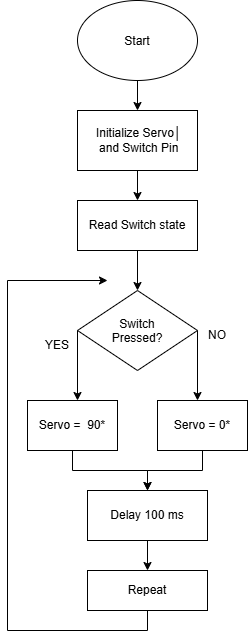

The diagram above was exported from draw.io. Its source (the exported page's mxGraphModel, read from the mxfile embedded in the PNG):
<mxGraphModel dx="1107" dy="597" grid="1" gridSize="10" guides="1" tooltips="1" connect="1" arrows="1" fold="1" page="1" pageScale="1" pageWidth="850" pageHeight="1100" math="0" shadow="0">
  <root>
    <mxCell id="0" />
    <mxCell id="1" parent="0" />
    <mxCell id="LXY65AXwvMXc2UcPu655-5" edge="1" parent="1" source="LXY65AXwvMXc2UcPu655-3" style="edgeStyle=orthogonalEdgeStyle;rounded=0;orthogonalLoop=1;jettySize=auto;html=1;" target="LXY65AXwvMXc2UcPu655-4" value="">
      <mxGeometry relative="1" as="geometry" />
    </mxCell>
    <mxCell id="LXY65AXwvMXc2UcPu655-3" parent="1" style="ellipse;whiteSpace=wrap;html=1;shapeInside=1;" value="Start" vertex="1">
      <mxGeometry height="80" width="120" x="360" y="40" as="geometry" />
    </mxCell>
    <mxCell id="LXY65AXwvMXc2UcPu655-7" edge="1" parent="1" source="LXY65AXwvMXc2UcPu655-4" style="edgeStyle=orthogonalEdgeStyle;rounded=0;orthogonalLoop=1;jettySize=auto;html=1;" target="LXY65AXwvMXc2UcPu655-6" value="">
      <mxGeometry relative="1" as="geometry" />
    </mxCell>
    <mxCell id="LXY65AXwvMXc2UcPu655-4" parent="1" style="whiteSpace=wrap;html=1;" value="&amp;nbsp;Initialize Servo│&lt;br&gt;&amp;nbsp;and Switch Pin" vertex="1">
      <mxGeometry height="60" width="120" x="360" y="150" as="geometry" />
    </mxCell>
    <mxCell id="LXY65AXwvMXc2UcPu655-9" edge="1" parent="1" source="LXY65AXwvMXc2UcPu655-6" style="edgeStyle=orthogonalEdgeStyle;rounded=0;orthogonalLoop=1;jettySize=auto;html=1;" target="LXY65AXwvMXc2UcPu655-8" value="">
      <mxGeometry relative="1" as="geometry" />
    </mxCell>
    <mxCell id="LXY65AXwvMXc2UcPu655-6" parent="1" style="whiteSpace=wrap;html=1;" value="Read Switch state" vertex="1">
      <mxGeometry height="50" width="120" x="360" y="240" as="geometry" />
    </mxCell>
    <mxCell id="LXY65AXwvMXc2UcPu655-8" parent="1" style="rhombus;whiteSpace=wrap;html=1;shapeInside=1;" value="Switch Pressed?" vertex="1">
      <mxGeometry height="80" width="120" x="360" y="330" as="geometry" />
    </mxCell>
    <mxCell id="LXY65AXwvMXc2UcPu655-15" edge="1" parent="1" source="LXY65AXwvMXc2UcPu655-8" style="edgeStyle=none;orthogonalLoop=1;jettySize=auto;html=1;rounded=0;exitX=0;exitY=0.5;exitDx=0;exitDy=0;" value="">
      <mxGeometry relative="1" width="80" as="geometry">
        <Array as="points" />
        <mxPoint x="300" y="370" as="sourcePoint" />
        <mxPoint x="360" y="440" as="targetPoint" />
      </mxGeometry>
    </mxCell>
    <mxCell id="LXY65AXwvMXc2UcPu655-16" edge="1" parent="1" source="LXY65AXwvMXc2UcPu655-8" style="edgeStyle=none;orthogonalLoop=1;jettySize=auto;html=1;rounded=0;exitX=1;exitY=0.5;exitDx=0;exitDy=0;" value="">
      <mxGeometry relative="1" width="80" as="geometry">
        <Array as="points" />
        <mxPoint x="480" y="360" as="sourcePoint" />
        <mxPoint x="480" y="440" as="targetPoint" />
      </mxGeometry>
    </mxCell>
    <mxCell id="LXY65AXwvMXc2UcPu655-20" edge="1" parent="1" source="LXY65AXwvMXc2UcPu655-17" style="edgeStyle=orthogonalEdgeStyle;rounded=0;orthogonalLoop=1;jettySize=auto;html=1;exitX=0.5;exitY=1;exitDx=0;exitDy=0;entryX=0.5;entryY=0;entryDx=0;entryDy=0;" target="LXY65AXwvMXc2UcPu655-19">
      <mxGeometry relative="1" as="geometry">
        <mxPoint x="355" y="530" as="targetPoint" />
      </mxGeometry>
    </mxCell>
    <mxCell id="LXY65AXwvMXc2UcPu655-17" parent="1" style="whiteSpace=wrap;html=1;" value="Servo =&amp;nbsp; 90*" vertex="1">
      <mxGeometry height="50" width="90" x="310" y="440" as="geometry" />
    </mxCell>
    <mxCell id="LXY65AXwvMXc2UcPu655-21" edge="1" parent="1" source="LXY65AXwvMXc2UcPu655-18" style="edgeStyle=orthogonalEdgeStyle;rounded=0;orthogonalLoop=1;jettySize=auto;html=1;exitX=0.5;exitY=1;exitDx=0;exitDy=0;entryX=0.5;entryY=0;entryDx=0;entryDy=0;" target="LXY65AXwvMXc2UcPu655-19">
      <mxGeometry relative="1" as="geometry" />
    </mxCell>
    <mxCell id="LXY65AXwvMXc2UcPu655-18" parent="1" style="whiteSpace=wrap;html=1;" value="Servo = 0*" vertex="1">
      <mxGeometry height="50" width="90" x="440" y="440" as="geometry" />
    </mxCell>
    <mxCell id="LXY65AXwvMXc2UcPu655-23" edge="1" parent="1" source="LXY65AXwvMXc2UcPu655-19" style="edgeStyle=orthogonalEdgeStyle;rounded=0;orthogonalLoop=1;jettySize=auto;html=1;" target="LXY65AXwvMXc2UcPu655-22" value="">
      <mxGeometry relative="1" as="geometry" />
    </mxCell>
    <mxCell id="LXY65AXwvMXc2UcPu655-19" parent="1" style="whiteSpace=wrap;html=1;" value="Delay 100 ms" vertex="1">
      <mxGeometry height="50" width="120" x="370" y="530" as="geometry" />
    </mxCell>
    <mxCell id="LXY65AXwvMXc2UcPu655-26" edge="1" parent="1" source="LXY65AXwvMXc2UcPu655-22" style="edgeStyle=orthogonalEdgeStyle;rounded=0;orthogonalLoop=1;jettySize=auto;html=1;exitX=0.5;exitY=1;exitDx=0;exitDy=0;">
      <mxGeometry relative="1" as="geometry">
        <Array as="points">
          <mxPoint x="430" y="670" />
          <mxPoint x="290" y="670" />
          <mxPoint x="290" y="320" />
        </Array>
        <mxPoint x="390" y="320" as="targetPoint" />
      </mxGeometry>
    </mxCell>
    <mxCell id="LXY65AXwvMXc2UcPu655-22" parent="1" style="whiteSpace=wrap;html=1;" value="Repeat" vertex="1">
      <mxGeometry height="40" width="120" x="370" y="610" as="geometry" />
    </mxCell>
    <mxCell id="LXY65AXwvMXc2UcPu655-24" parent="1" style="text;html=1;whiteSpace=wrap;strokeColor=none;fillColor=none;align=center;verticalAlign=middle;rounded=0;" value="YES" vertex="1">
      <mxGeometry height="30" width="60" x="310" y="370" as="geometry" />
    </mxCell>
    <mxCell id="LXY65AXwvMXc2UcPu655-25" parent="1" style="text;html=1;whiteSpace=wrap;strokeColor=none;fillColor=none;align=center;verticalAlign=middle;rounded=0;" value="NO" vertex="1">
      <mxGeometry height="30" width="60" x="470" y="360" as="geometry" />
    </mxCell>
  </root>
</mxGraphModel>